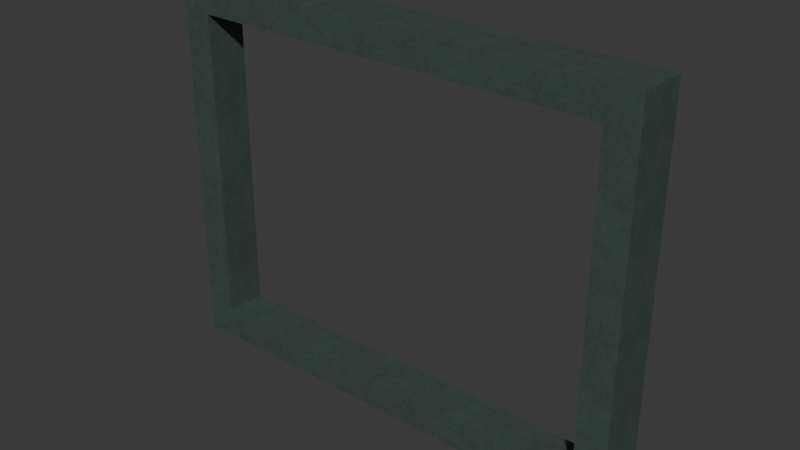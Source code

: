 # Source: modern-recessed-window-surround.lod1.blend  (saved by Blender 4.3.34; exported with 4.5.12 LTS)
import bpy
from mathutils import Matrix  # noqa: F401  (used for matrix-valued properties, if any)

bpy.ops.wm.read_factory_settings(use_empty=True)
scene = bpy.context.scene
scene.name = 'Scene'

# ---- collections
col_collection = bpy.data.collections.new('Collection'); scene.collection.children.link(col_collection)

# ---- images (referenced by path relative to the original .blend; pixels are not part of the script)
import os
ASSET_DIR = os.environ.get("B2B_ASSET_DIR", "")  # directory of the original .blend (textures are referenced by path, not embedded)
HERE = os.path.dirname(os.path.abspath(__file__))  # packed textures are extracted next to this script under _unpacked/

def load_image(name, relpath, width, height, colorspace="sRGB"):
    """Load a texture the original file referenced (path relative to the .blend, or extracted next to this script)."""
    p = next((c for c in (os.path.join(HERE, relpath), os.path.join(ASSET_DIR, relpath)) if relpath and os.path.exists(c)), "")
    if p:
        img = bpy.data.images.load(p, check_existing=True)
        img.name = name
    else:  # same state as the original file: an image datablock whose file is absent (Cycles renders it pink)
        img = bpy.data.images.new(name, width, height)
        img.source = "FILE"
        img.filepath = "//" + (relpath or name)
    img.colorspace_settings.name = colorspace
    return img
img_painted_metal_color_png = load_image('painted-metal-color.png', '_unpacked/painted-metal-color.7abd9a76.png', 480, 480, 'sRGB')
img_painted_metal_normal_png = load_image('painted-metal-normal.png', '_unpacked/painted-metal-normal.ea7b61ae.png', 480, 480, 'Non-Color')
img_painted_metal_orm_png = load_image('painted-metal-orm.png', '_unpacked/painted-metal-orm.7951ee23.png', 480, 480, 'Non-Color')

# ---- materials (node trees are filled in below, after node groups)
mat_city_painted_metal_metre_uv = bpy.data.materials.new('City painted-metal metre UV')
mat_city_painted_metal_metre_uv.use_backface_culling = True

# ---- material node trees
mat_city_painted_metal_metre_uv.use_nodes = True; mat_city_painted_metal_metre_uv.node_tree.nodes.clear()
_N = mat_city_painted_metal_metre_uv.node_tree.nodes; _L = mat_city_painted_metal_metre_uv.node_tree.links
n0 = _N.new('ShaderNodeBsdfPrincipled'); n0.name = 'Principled BSDF'; n0.location = (10, 300)
n1 = _N.new('ShaderNodeOutputMaterial'); n1.name = 'Material Output'; n1.location = (300, 300)
n2 = _N.new('ShaderNodeUVMap'); n2.name = 'UV Map'; n2.location = (0, 0)
n2.uv_map = 'UVMap'
n3 = _N.new('ShaderNodeVectorMath'); n3.name = 'Metres to shared physical repeat'; n3.location = (0, 0)
n3.operation = 'MULTIPLY'
n3.inputs[1].default_value = (1.25, 1.25, 1.0)
n4 = _N.new('ShaderNodeTexImage'); n4.name = 'Image Texture'; n4.location = (0, 0)
n4.image = img_painted_metal_color_png
n5 = _N.new('ShaderNodeTexImage'); n5.name = 'Image Texture.001'; n5.location = (0, 0)
n5.image = img_painted_metal_normal_png
n6 = _N.new('ShaderNodeTexImage'); n6.name = 'Image Texture.002'; n6.location = (0, 0)
n6.image = img_painted_metal_orm_png
n7 = _N.new('ShaderNodeNormalMap'); n7.name = 'Normal Map'; n7.location = (0, 0)
n7.uv_map = 'UVMap'
n8 = _N.new('ShaderNodeSeparateColor'); n8.name = 'Separate Color'; n8.location = (0, 0)
_L.new(n0.outputs[0], n1.inputs[0])
_L.new(n2.outputs[0], n3.inputs[0])
_L.new(n3.outputs[0], n4.inputs[0])
_L.new(n3.outputs[0], n5.inputs[0])
_L.new(n3.outputs[0], n6.inputs[0])
_L.new(n4.outputs[0], n0.inputs[0])
_L.new(n5.outputs[0], n7.inputs[1])
_L.new(n7.outputs[0], n0.inputs[5])
_L.new(n6.outputs[0], n8.inputs[0])
_L.new(n8.outputs[1], n0.inputs[2])
_L.new(n8.outputs[2], n0.inputs[1])
n1.is_active_output = True

# ---- world
world_world = bpy.data.worlds.new('World'); scene.world = world_world
world_world.use_nodes = True; world_world.node_tree.nodes.clear()
_N = world_world.node_tree.nodes; _L = world_world.node_tree.links
n0 = _N.new('ShaderNodeOutputWorld'); n0.name = 'World Output'; n0.location = (300, 300)
n1 = _N.new('ShaderNodeBackground'); n1.name = 'Background'; n1.location = (10, 300)
n1.inputs[0].default_value = (0.05088, 0.05088, 0.05088, 1.0)
_L.new(n1.outputs[0], n0.inputs[0])
n0.is_active_output = True
world_world.color = (0.05088, 0.05088, 0.05088)
world_world.sun_shadow_jitter_overblur = 0.0

# ---- meshes
me_deep_return_with_folded_face_and_recessed_glazing_stop = bpy.data.meshes.new('Deep return with folded face and recessed glazing stop')
me_deep_return_with_folded_face_and_recessed_glazing_stop.from_pydata([(-1.1, -0.02, 0.0), (1.1, -0.02, 0.0), (1.1, -0.02, 1.75), (-1.1, -0.02, 1.75), (-1.1, -0.26, 0.0), (1.1, -0.26, 0.0), (1.1, -0.26, 1.75), (-1.1, -0.26, 1.75), (-0.96, -0.26, 0.14), (0.96, -0.26, 0.14), (0.96, -0.26, 1.61), (-0.96, -0.26, 1.61), (-0.96, -0.07, 0.14), (0.96, -0.07, 0.14), (0.96, -0.07, 1.61), (-0.96, -0.07, 1.61), (-1.025, -0.02, 0.075), (1.025, -0.02, 0.075), (1.025, -0.02, 1.675), (-1.025, -0.02, 1.675)], [], [(0, 1, 5, 4), (1, 2, 6, 5), (2, 3, 7, 6), (3, 0, 4, 7), (4, 5, 9, 8), (5, 6, 10, 9), (6, 7, 11, 10), (7, 4, 8, 11), (8, 9, 13, 12), (9, 10, 14, 13), (10, 11, 15, 14), (11, 8, 12, 15), (12, 13, 17, 16), (13, 14, 18, 17), (14, 15, 19, 18), (15, 12, 16, 19), (16, 17, 1, 0), (17, 18, 2, 1), (18, 19, 3, 2), (19, 16, 0, 3)])
_uv = me_deep_return_with_folded_face_and_recessed_glazing_stop.uv_layers.new(name='UVMap')
_uv.uv.foreach_set('vector', [-1.1, -0.02, 1.1, -0.02, 1.1, -0.26, -1.1, -0.26, -0.02, 0.0, -0.02, 1.75, -0.26, 1.75, -0.26, 0.0, 1.1, -0.02, -1.1, -0.02, -1.1, -0.26, 1.1, -0.26, -0.02, 1.75, -0.02, 0.0, -0.26, 0.0, -0.26, 1.75, -1.1, 0.0, 1.1, 0.0, 0.96, 0.14, -0.96, 0.14, 1.1, 0.0, 1.1, 1.75, 0.96, 1.61, 0.96, 0.14, 1.1, 1.75, -1.1, 1.75, -0.96, 1.61, 0.96, 1.61, -1.1, 1.75, -1.1, 0.0, -0.96, 0.14, -0.96, 1.61, -0.96, -0.26, 0.96, -0.26, 0.96, -0.07, -0.96, -0.07, -0.26, 0.14, -0.26, 1.61, -0.07, 1.61, -0.07, 0.14, 0.96, -0.26, -0.96, -0.26, -0.96, -0.07, 0.96, -0.07, -0.26, 1.61, -0.26, 0.14, -0.07, 0.14, -0.07, 1.61, -0.96, 0.14, 0.96, 0.14, 1.025, 0.075, -1.025, 0.075, 0.96, 0.14, 0.96, 1.61, 1.025, 1.675, 1.025, 0.075, 0.96, 1.61, -0.96, 1.61, -1.025, 1.675, 1.025, 1.675, -0.96, 1.61, -0.96, 0.14, -1.025, 0.075, -1.025, 1.675, -1.025, 0.075, 1.025, 0.075, 1.1, 0.0, -1.1, 0.0, 1.025, 0.075, 1.025, 1.675, 1.1, 1.75, 1.1, 0.0, 1.025, 1.675, -1.025, 1.675, -1.1, 1.75, 1.1, 1.75, -1.025, 1.675, -1.025, 0.075, -1.1, 0.0, -1.1, 1.75])
me_deep_return_with_folded_face_and_recessed_glazing_stop.materials.append(mat_city_painted_metal_metre_uv)
me_deep_return_with_folded_face_and_recessed_glazing_stop.update()

# ---- objects
ob_deep_return_with_folded_face_and_recessed_glazing_stop = bpy.data.objects.new('Deep return with folded face and recessed glazing stop', me_deep_return_with_folded_face_and_recessed_glazing_stop)

# ---- transforms, parenting, visibility, modifiers, constraints
ob_deep_return_with_folded_face_and_recessed_glazing_stop.location = (0.0, 0.0, 0.0)

# ---- collection membership
col_collection.objects.link(ob_deep_return_with_folded_face_and_recessed_glazing_stop)

# ---- scene / render settings (as saved in the file)
scene.frame_start = 1; scene.frame_end = 250; scene.frame_set(1)
scene.render.engine = 'BLENDER_EEVEE_NEXT'
bpy.context.view_layer.update()

# ---- added for rendering (the .blend has no active camera and no usable light): camera, sun
cam_auto = bpy.data.cameras.new('AutoCamera')
cam_auto.lens = 50.0
cam_auto.sensor_width = 36.0
cam_auto.clip_end = 1000.0
ob_auto_camera = bpy.data.objects.new('AutoCamera', cam_auto)
scene.collection.objects.link(ob_auto_camera)
ob_auto_camera.location = (2.6104, -3.27248, 2.96332)
ob_auto_camera.rotation_euler = (1.09748, -7.21219e-08, 0.694738)
scene.camera = ob_auto_camera
light_auto_sun = bpy.data.lights.new('AutoSun', 'SUN')
light_auto_sun.energy = 3.0
light_auto_sun.angle = 0.0523599
ob_auto_sun = bpy.data.objects.new('AutoSun', light_auto_sun)
scene.collection.objects.link(ob_auto_sun)
ob_auto_sun.rotation_euler = (0.872665, 0.174533, 0.523599)
bpy.context.view_layer.update()
